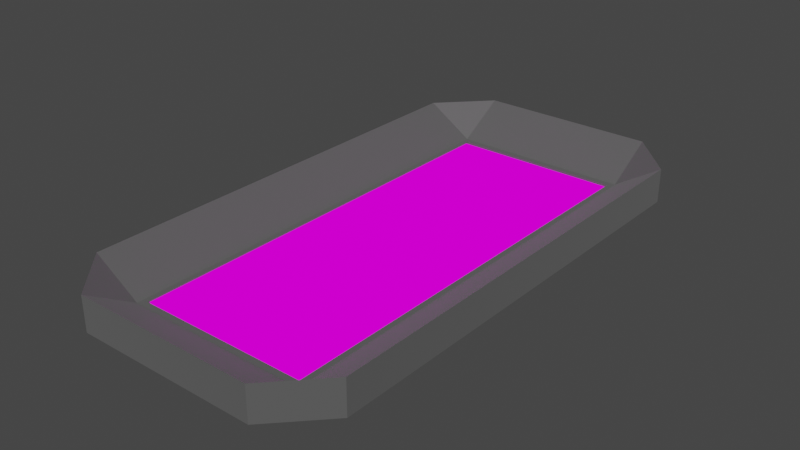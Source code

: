 # Source: envi_ground.blend  (saved by Blender 3.4.6; exported with 4.5.12 LTS)
import bpy
from mathutils import Matrix  # noqa: F401  (used for matrix-valued properties, if any)

bpy.ops.wm.read_factory_settings(use_empty=True)
scene = bpy.context.scene
scene.name = 'Scene'

# ---- collections
col_collection = bpy.data.collections.new('Collection'); scene.collection.children.link(col_collection)

# ---- images (referenced by path relative to the original .blend; pixels are not part of the script)
import os
ASSET_DIR = os.environ.get("B2B_ASSET_DIR", "")  # directory of the original .blend (textures are referenced by path, not embedded)
HERE = os.path.dirname(os.path.abspath(__file__))  # packed textures are extracted next to this script under _unpacked/

def load_image(name, relpath, width, height, colorspace="sRGB"):
    """Load a texture the original file referenced (path relative to the .blend, or extracted next to this script)."""
    p = next((c for c in (os.path.join(HERE, relpath), os.path.join(ASSET_DIR, relpath)) if relpath and os.path.exists(c)), "")
    if p:
        img = bpy.data.images.load(p, check_existing=True)
        img.name = name
    else:  # same state as the original file: an image datablock whose file is absent (Cycles renders it pink)
        img = bpy.data.images.new(name, width, height)
        img.source = "FILE"
        img.filepath = "//" + (relpath or name)
    img.colorspace_settings.name = colorspace
    return img
img_grass_texture_plain_png_001 = load_image('grass-texture-plain.png.001', 'grass-texture-plain.png', 1024, 1024, 'sRGB')

# ---- materials (node trees are filled in below, after node groups)
mat_material = bpy.data.materials.new('Material')
mat_material.alpha_threshold = 0.0
mat_material.use_transparent_shadow = False
mat_material.roughness = 0.5
mat_material.line_color = (0.0, 0.0, 0.0, 1.0)
mat_material_002 = bpy.data.materials.new('Material.002')
mat_material_002.use_transparent_shadow = False

# ---- material node trees
mat_material.use_nodes = True; mat_material.node_tree.nodes.clear()
_N = mat_material.node_tree.nodes; _L = mat_material.node_tree.links
n0 = _N.new('ShaderNodeOutputMaterial'); n0.name = 'Material Output'; n0.location = (463, 282)
n1 = _N.new('ShaderNodeTexImage'); n1.name = 'Image Texture'; n1.location = (-332, 133)
n1.image = img_grass_texture_plain_png_001
n1.interpolation = 'Closest'
_L.new(n1.outputs[0], n0.inputs[0])
n0.is_active_output = True
mat_material_002.use_nodes = True; mat_material_002.node_tree.nodes.clear()
_N = mat_material_002.node_tree.nodes; _L = mat_material_002.node_tree.links
n0 = _N.new('ShaderNodeBsdfPrincipled'); n0.name = 'Principled BSDF'; n0.location = (10, 300)
n0.distribution = 'GGX'
n0.subsurface_method = 'RANDOM_WALK_SKIN'
n0.inputs[0].default_value = (0.2703, 0.2703, 0.2703, 1.0)
n0.inputs[1].default_value = 3.341
n0.inputs[2].default_value = 0.8705
n0.inputs[3].default_value = 1.45
n0.inputs[27].default_value = (0.0, 0.0, 0.0, 1.0)
n0.inputs[28].default_value = 1.0
n1 = _N.new('ShaderNodeOutputMaterial'); n1.name = 'Material Output'; n1.location = (300, 300)
_L.new(n0.outputs[0], n1.inputs[0])
n1.is_active_output = True

# ---- world
world_world = bpy.data.worlds.new('World'); scene.world = world_world
world_world.use_nodes = True; world_world.node_tree.nodes.clear()
_N = world_world.node_tree.nodes; _L = world_world.node_tree.links
n0 = _N.new('ShaderNodeOutputWorld'); n0.name = 'World Output'; n0.location = (300, 300)
n1 = _N.new('ShaderNodeBackground'); n1.name = 'Background'; n1.location = (10, 300)
n1.inputs[0].default_value = (0.05088, 0.05088, 0.05088, 1.0)
_L.new(n1.outputs[0], n0.inputs[0])
n0.is_active_output = True
world_world.color = (0.05088, 0.05088, 0.05088)
world_world.use_sun_shadow = False
world_world.sun_shadow_jitter_overblur = 0.0

# ---- meshes
me_cube = bpy.data.meshes.new('Cube')
me_cube.from_pydata([(40.0, 100.0, 0.5), (40.0, 100.0, -0.5), (40.0, -100.0, 0.5), (40.0, -100.0, -0.5), (-40.0, 100.0, 0.5), (-40.0, 100.0, -0.5), (-40.0, -100.0, 0.5), (-40.0, -100.0, -0.5)], [], [(0, 4, 6, 2), (3, 2, 6, 7), (7, 6, 4, 5), (5, 1, 3, 7), (1, 0, 2, 3), (5, 4, 0, 1)])
_uv = me_cube.uv_layers.new(name='UVMap')
_uv.uv.foreach_set('vector', [4.844, -2.731, 13.08, -2.731, 13.08, 5.508, 4.844, 5.508, -3.395, 5.508, 4.844, 5.508, 4.844, 13.75, -3.395, 13.75, -3.395, -19.21, 4.844, -19.21, 4.844, -10.97, -3.395, -10.97, -11.63, -2.731, -3.395, -2.731, -3.395, 5.508, -11.63, 5.508, -3.395, -2.731, 4.844, -2.731, 4.844, 5.508, -3.395, 5.508, -3.395, -10.97, 4.844, -10.97, 4.844, -2.731, -3.395, -2.731])
me_cube.materials.append(mat_material)
me_cube.use_mirror_vertex_groups = False
me_cube.update()
me_cube_002 = bpy.data.meshes.new('Cube.002')
me_cube_002.from_pydata([(-42.49, -101.0, -1.0), (-42.49, -101.0, 1.0), (-42.49, 0.0, -1.0), (-42.49, 0.0, 1.0), (-39.99, -101.0, -1.0), (-39.99, -101.0, 1.0), (-39.99, 0.0, -1.0), (-39.99, 0.0, 1.0), (-42.49, -104.0, -1.0), (-42.49, -104.0, 1.0), (-40.49, -104.0, 1.0), (-40.49, -104.0, -1.0), (0.0, -101.0, 1.0), (0.0, -101.0, -1.0), (0.0, -104.0, 1.0), (0.0, -104.0, -1.0), (-40.49, -127.0, 15.0), (-40.49, -127.0, -1.0), (0.0, -127.0, 15.0), (0.0, -127.0, -1.0), (-42.49, -127.0, -1.0), (-42.49, -127.0, 15.0), (-40.49, -127.0, 15.0), (-40.49, -127.0, -1.0), (-64.49, 0.0, -1.0), (-64.49, -101.0, -1.0), (-64.49, -101.0, 15.0), (-64.49, 0.0, 15.0), (-64.49, -104.0, -1.0), (-64.49, -104.0, 15.0)], [], [(3, 2, 24, 27), (2, 3, 7, 6), (6, 7, 5, 4), (4, 5, 12, 13), (2, 6, 4, 0), (7, 3, 1, 5), (8, 11, 23, 20), (0, 8, 28, 25), (0, 4, 11, 8), (5, 1, 9, 10), (13, 12, 14, 15), (5, 10, 14, 12), (11, 4, 13, 15), (11, 15, 19, 17), (16, 17, 19, 18), (15, 14, 18, 19), (14, 10, 16, 18), (10, 11, 17, 16), (23, 22, 21, 20), (9, 8, 20, 21), (10, 9, 21, 22), (11, 10, 22, 23), (25, 26, 27, 24), (26, 25, 28, 29), (8, 9, 29, 28), (9, 1, 26, 29), (1, 3, 27, 26), (2, 0, 25, 24), (29, 21, 9), (20, 8, 28), (20, 28, 29, 21)])
_uv = me_cube_002.uv_layers.new(name='UVMap')
_uv.uv.foreach_set('vector', [0.625, 0.25, 0.375, 0.25, 0.375, 0.25, 0.625, 0.25, 0.375, 0.25, 0.625, 0.25, 0.625, 0.5, 0.375, 0.5, 0.375, 0.5, 0.625, 0.5, 0.625, 0.75, 0.375, 0.75, 0.375, 0.75, 0.625, 0.75, 0.625, 0.75, 0.375, 0.75, 0.125, 0.5, 0.375, 0.5, 0.375, 0.75, 0.125, 0.75, 0.625, 0.5, 0.875, 0.5, 0.875, 0.75, 0.625, 0.75, 0.125, 0.75, 0.375, 0.75, 0.375, 0.75, 0.125, 0.75, 0.125, 0.75, 0.125, 0.75, 0.125, 0.75, 0.125, 0.75, 0.125, 0.75, 0.375, 0.75, 0.375, 0.75, 0.125, 0.75, 0.625, 0.75, 0.875, 0.75, 0.875, 0.75, 0.625, 0.75, 0.375, 0.75, 0.625, 0.75, 0.625, 0.75, 0.375, 0.75, 0.625, 0.75, 0.625, 0.75, 0.625, 0.75, 0.625, 0.75, 0.375, 0.75, 0.375, 0.75, 0.375, 0.75, 0.375, 0.75, 0.375, 0.75, 0.375, 0.75, 0.375, 0.75, 0.375, 0.75, 0.625, 0.75, 0.375, 0.75, 0.375, 0.75, 0.625, 0.75, 0.375, 0.75, 0.625, 0.75, 0.625, 0.75, 0.375, 0.75, 0.625, 0.75, 0.625, 0.75, 0.625, 0.75, 0.625, 0.75, 0.625, 0.75, 0.375, 0.75, 0.375, 0.75, 0.625, 0.75, 0.375, 0.75, 0.625, 0.75, 0.625, 1.0, 0.375, 1.0, 0.625, 0.0, 0.375, 0.0, 0.375, 0.0, 0.625, 0.0, 0.625, 0.75, 0.875, 0.75, 0.875, 0.75, 0.625, 0.75, 0.375, 0.75, 0.625, 0.75, 0.625, 0.75, 0.375, 0.75, 0.375, 0.0, 0.625, 0.0, 0.625, 0.25, 0.375, 0.25, 0.625, 0.0, 0.375, 0.0, 0.375, 0.0, 0.625, 0.0, 0.375, 0.0, 0.625, 0.0, 0.625, 0.0, 0.375, 0.0, 0.875, 0.75, 0.875, 0.75, 0.875, 0.75, 0.875, 0.75, 0.875, 0.75, 0.875, 0.5, 0.875, 0.5, 0.875, 0.75, 0.125, 0.5, 0.125, 0.75, 0.125, 0.75, 0.125, 0.5, 0.0, 0.0, 0.0, 0.0, 0.0, 0.0, 0.125, 0.75, 0.125, 0.75, 0.125, 0.75, 0.0, 0.0, 0.0, 0.0, 0.0, 0.0, 0.0, 0.0])
me_cube_002.materials.append(mat_material_002)
me_cube_002.update()

# ---- objects
ob_cube = bpy.data.objects.new('Cube', me_cube)
ob_cube_001 = bpy.data.objects.new('Cube.001', me_cube_002)

# ---- transforms, parenting, visibility, modifiers, constraints
ob_cube.location = (0.0, 0.0, 0.0)
ob_cube.lock_rotations_4d = False
ob_cube.empty_display_type = 'ARROWS'
ob_cube.lineart.crease_threshold = 0.0
ob_cube_001.location = (0.0, 0.0, 0.0)
_m = ob_cube_001.modifiers.new('Mirror', 'MIRROR')
_m.use_axis = (True, True, False)

# ---- collection membership
col_collection.objects.link(ob_cube)
col_collection.objects.link(ob_cube_001)

# ---- scene / render settings (as saved in the file)
scene.frame_start = 1; scene.frame_end = 250; scene.frame_set(1)
scene.render.engine = 'BLENDER_EEVEE_NEXT'
scene.cycles.sampling_pattern = 'TABULATED_SOBOL'
scene.cycles.use_light_tree = False
scene.view_settings.view_transform = 'Filmic'
bpy.context.view_layer.update()

# ---- added for rendering (the .blend has no active camera and no usable light): camera, sun
cam_auto = bpy.data.cameras.new('AutoCamera')
cam_auto.lens = 50.0
cam_auto.sensor_width = 36.0
cam_auto.clip_end = 4632.95
ob_auto_camera = bpy.data.objects.new('AutoCamera', cam_auto)
scene.collection.objects.link(ob_auto_camera)
ob_auto_camera.location = (263.987, -316.784, 218.189)
ob_auto_camera.rotation_euler = (1.09748, -7.21219e-08, 0.694738)
scene.camera = ob_auto_camera
light_auto_sun = bpy.data.lights.new('AutoSun', 'SUN')
light_auto_sun.energy = 3.0
light_auto_sun.angle = 0.0523599
ob_auto_sun = bpy.data.objects.new('AutoSun', light_auto_sun)
scene.collection.objects.link(ob_auto_sun)
ob_auto_sun.rotation_euler = (0.872665, 0.174533, 0.523599)
bpy.context.view_layer.update()
